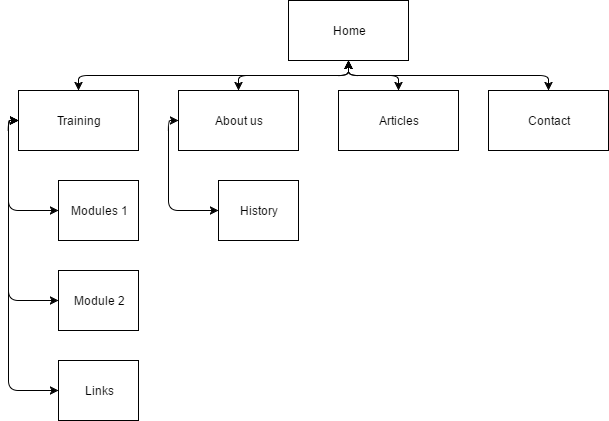

The diagram above was exported from draw.io. Its source (the exported page's mxGraphModel, read from the mxfile embedded in the PNG):
<mxGraphModel dx="1426" dy="730" grid="1" gridSize="10" guides="1" tooltips="1" connect="1" arrows="1" fold="1" page="1" pageScale="1" pageWidth="826" pageHeight="1169" background="#ffffff" math="0" shadow="0">
  <root>
    <mxCell id="0" />
    <mxCell id="1" parent="0" />
    <mxCell id="2" value="Home" style="whiteSpace=wrap;html=1;" parent="1" vertex="1">
      <mxGeometry x="340" y="40" width="120" height="60" as="geometry" />
    </mxCell>
    <mxCell id="3" value="Training" style="whiteSpace=wrap;html=1;" parent="1" vertex="1">
      <mxGeometry x="70" y="130" width="120" height="60" as="geometry" />
    </mxCell>
    <mxCell id="4" value="History" style="whiteSpace=wrap;html=1;" parent="1" vertex="1">
      <mxGeometry x="270" y="220" width="80" height="60" as="geometry" />
    </mxCell>
    <mxCell id="7" value="Articles" style="whiteSpace=wrap;html=1;" parent="1" vertex="1">
      <mxGeometry x="390" y="130" width="120" height="60" as="geometry" />
    </mxCell>
    <mxCell id="8" value="About us" style="whiteSpace=wrap;html=1;" parent="1" vertex="1">
      <mxGeometry x="230" y="130" width="120" height="60" as="geometry" />
    </mxCell>
    <mxCell id="11" value="Contact" style="whiteSpace=wrap;html=1;" parent="1" vertex="1">
      <mxGeometry x="540" y="130" width="120" height="60" as="geometry" />
    </mxCell>
    <mxCell id="12" value="Links" style="whiteSpace=wrap;html=1;" parent="1" vertex="1">
      <mxGeometry x="110" y="400" width="80" height="60" as="geometry" />
    </mxCell>
    <mxCell id="13" value="Modules 1" style="whiteSpace=wrap;html=1;" parent="1" vertex="1">
      <mxGeometry x="110" y="220" width="80" height="60" as="geometry" />
    </mxCell>
    <mxCell id="14" value="Module 2" style="whiteSpace=wrap;html=1;" parent="1" vertex="1">
      <mxGeometry x="110" y="310" width="80" height="60" as="geometry" />
    </mxCell>
    <mxCell id="30" value="" style="endArrow=classic;startArrow=classic;html=1;entryX=0;entryY=0.5;exitX=0;exitY=0.5;edgeStyle=orthogonalEdgeStyle;" edge="1" parent="1" source="12" target="3">
      <mxGeometry width="50" height="50" relative="1" as="geometry">
        <mxPoint x="40" y="250" as="sourcePoint" />
        <mxPoint x="90" y="200" as="targetPoint" />
        <Array as="points">
          <mxPoint x="60" y="430" />
          <mxPoint x="60" y="160" />
        </Array>
      </mxGeometry>
    </mxCell>
    <mxCell id="31" value="" style="endArrow=classic;startArrow=classic;html=1;entryX=0;entryY=0.5;exitX=0;exitY=0.5;edgeStyle=orthogonalEdgeStyle;" edge="1" parent="1" source="13" target="3">
      <mxGeometry width="50" height="50" relative="1" as="geometry">
        <mxPoint x="50" y="530" as="sourcePoint" />
        <mxPoint x="100" y="480" as="targetPoint" />
      </mxGeometry>
    </mxCell>
    <mxCell id="32" value="" style="endArrow=classic;startArrow=classic;html=1;entryX=0;entryY=0.5;exitX=0;exitY=0.5;edgeStyle=orthogonalEdgeStyle;" edge="1" parent="1" source="14" target="3">
      <mxGeometry width="50" height="50" relative="1" as="geometry">
        <mxPoint x="50" y="530" as="sourcePoint" />
        <mxPoint x="100" y="480" as="targetPoint" />
      </mxGeometry>
    </mxCell>
    <mxCell id="33" value="" style="endArrow=classic;startArrow=classic;html=1;entryX=0;entryY=0.5;exitX=0;exitY=0.5;edgeStyle=orthogonalEdgeStyle;" edge="1" parent="1" source="4" target="8">
      <mxGeometry width="50" height="50" relative="1" as="geometry">
        <mxPoint x="50" y="530" as="sourcePoint" />
        <mxPoint x="100" y="480" as="targetPoint" />
      </mxGeometry>
    </mxCell>
    <mxCell id="34" value="" style="endArrow=classic;startArrow=classic;html=1;entryX=0.5;entryY=1;exitX=0.5;exitY=0;edgeStyle=orthogonalEdgeStyle;" edge="1" parent="1" source="3" target="2">
      <mxGeometry width="50" height="50" relative="1" as="geometry">
        <mxPoint x="50" y="530" as="sourcePoint" />
        <mxPoint x="100" y="480" as="targetPoint" />
      </mxGeometry>
    </mxCell>
    <mxCell id="35" value="" style="endArrow=classic;startArrow=classic;html=1;entryX=0.5;entryY=1;exitX=0.5;exitY=0;edgeStyle=orthogonalEdgeStyle;" edge="1" parent="1" source="8" target="2">
      <mxGeometry width="50" height="50" relative="1" as="geometry">
        <mxPoint x="50" y="530" as="sourcePoint" />
        <mxPoint x="100" y="480" as="targetPoint" />
      </mxGeometry>
    </mxCell>
    <mxCell id="36" value="" style="endArrow=classic;startArrow=classic;html=1;entryX=0.5;entryY=1;exitX=0.5;exitY=0;edgeStyle=orthogonalEdgeStyle;" edge="1" parent="1" source="7" target="2">
      <mxGeometry width="50" height="50" relative="1" as="geometry">
        <mxPoint x="50" y="530" as="sourcePoint" />
        <mxPoint x="100" y="480" as="targetPoint" />
      </mxGeometry>
    </mxCell>
    <mxCell id="37" value="" style="endArrow=classic;startArrow=classic;html=1;entryX=0.5;entryY=1;exitX=0.5;exitY=0;edgeStyle=orthogonalEdgeStyle;" edge="1" parent="1" source="11" target="2">
      <mxGeometry width="50" height="50" relative="1" as="geometry">
        <mxPoint x="50" y="530" as="sourcePoint" />
        <mxPoint x="100" y="480" as="targetPoint" />
      </mxGeometry>
    </mxCell>
  </root>
</mxGraphModel>